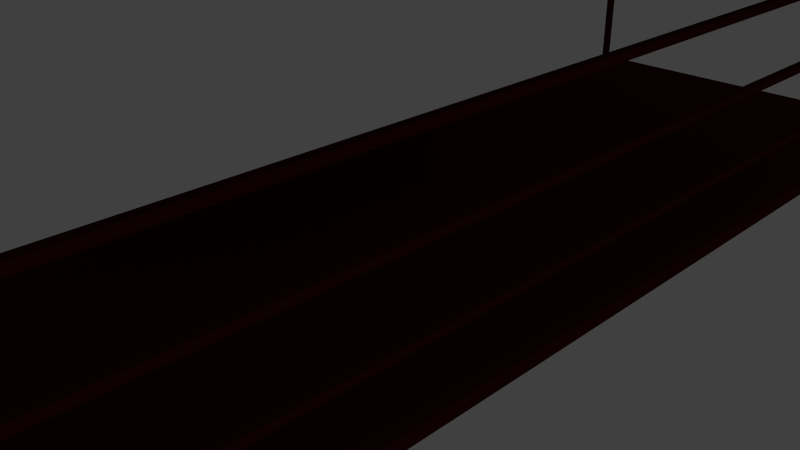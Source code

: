 # Source: bus_stop.blend  (saved by Blender 2.75.0; exported with 4.5.12 LTS)
import bpy
from mathutils import Matrix  # noqa: F401  (used for matrix-valued properties, if any)

bpy.ops.wm.read_factory_settings(use_empty=True)
scene = bpy.context.scene
scene.name = 'Scene'

# ---- collections
col_collection_1 = bpy.data.collections.new('Collection 1'); scene.collection.children.link(col_collection_1)
col_collection_2 = bpy.data.collections.new('Collection 2'); scene.collection.children.link(col_collection_2)
col_collection_2.hide_render = True
col_collection_2.hide_viewport = True

# ---- materials (node trees are filled in below, after node groups)
mat_bust_stop = bpy.data.materials.new('bust-stop')
mat_bust_stop.alpha_threshold = 0.0
mat_bust_stop.use_transparent_shadow = False
mat_bust_stop.diffuse_color = (0.08353, 0.005281, 0.006682, 1.0)
mat_bust_stop.roughness = 0.5
mat_bust_stop.specular_intensity = 0.1906
mat_bust_stop.line_color = (0.0, 0.0, 0.0, 1.0)

# ---- material node trees

# ---- world
world_world = bpy.data.worlds.new('World'); scene.world = world_world
world_world.color = (0.05088, 0.05088, 0.05088)
world_world.use_sun_shadow = False
world_world.sun_shadow_jitter_overblur = 0.0
world_world.cycles.sampling_method = 'MANUAL'
world_world.cycles.sample_map_resolution = 256

# ---- cameras
cam_camera = bpy.data.cameras.new('Camera')
cam_camera.clip_end = 100.0
cam_camera.lens = 35.0
cam_camera.sensor_width = 32.0
cam_camera.sensor_height = 18.0
cam_camera.ortho_scale = 7.314
cam_camera.dof.focus_distance = 0.0
cam_camera.dof.aperture_fstop = 128.0

# ---- lights
light_lamp = bpy.data.lights.new('Lamp', 'POINT')
light_lamp.transmission_factor = 0.0
light_lamp.cutoff_distance = 30.0
light_lamp.energy = 100.0
light_lamp.shadow_buffer_clip_start = 1.001
light_lamp.shadow_soft_size = 0.1
light_lamp.shadow_maximum_resolution = 0.006
light_lamp.use_absolute_resolution = True
light_lamp.cycles.use_multiple_importance_sampling = False

# ---- meshes
me_cube = bpy.data.meshes.new('Cube')
me_cube.from_pydata([(2.994, -9.295, 0.001946), (2.994, 9.295, 0.001946), (-2.994, 9.295, 0.001946), (-2.994, -9.295, 0.001946), (2.994, -9.295, 0.1905), (2.994, 9.295, 0.1905), (-2.994, 9.295, 0.1905), (-2.994, -9.295, 0.1905), (-2.967, 9.296, 0.0001013), (-2.967, 9.296, 0.1008), (-2.967, 9.397, 0.0001013), (-2.967, 9.397, 0.1008), (2.967, 9.296, 0.0001013), (2.967, 9.296, 0.1008), (2.967, 9.397, 0.0001013), (2.967, 9.397, 0.1008), (2.98, -9.394, 0.0001013), (2.98, -9.394, 0.1008), (2.98, -9.294, 0.0001013), (2.98, -9.294, 0.1008), (-2.98, -9.394, 0.0001013), (-2.98, -9.394, 0.1008), (-2.98, -9.294, 0.0001013), (-2.98, -9.294, 0.1008), (2.994, -9.295, 5.9), (2.994, 9.295, 5.9), (-2.994, 9.295, 5.9), (-2.994, -9.295, 5.9), (2.994, -9.295, 6.089), (2.994, 9.295, 6.089), (-2.994, 9.295, 6.089), (-2.994, -9.295, 6.089), (-12.38, 9.295, 7.011), (-12.38, -9.295, 7.011), (-12.38, 9.295, 7.199), (-12.38, -9.295, 7.199), (-4.947, 9.295, 7.987), (-11.08, 9.295, 7.987), (-11.08, -9.295, 7.987), (-4.947, -9.295, 7.987), (-4.947, 9.295, 8.176), (-11.08, 9.295, 8.176), (-4.947, -9.295, 8.176), (-11.08, -9.295, 8.176), (2.955, 9.163, 0.0593), (2.854, 9.163, 0.0593), (2.955, 9.264, 0.0593), (2.854, 9.264, 0.0593), (2.955, 9.163, 5.993), (2.854, 9.163, 5.993), (2.955, 9.264, 5.993), (2.854, 9.264, 5.993), (-2.83, 9.163, 0.0593), (-2.931, 9.163, 0.0593), (-2.83, 9.264, 0.0593), (-2.931, 9.264, 0.0593), (-2.83, 9.163, 5.993), (-2.931, 9.163, 5.993), (-2.83, 9.264, 5.993), (-2.931, 9.264, 5.993), (2.955, -9.244, 0.0593), (2.854, -9.244, 0.0593), (2.955, -9.143, 0.0593), (2.854, -9.143, 0.0593), (2.955, -9.244, 5.993), (2.854, -9.244, 5.993), (2.955, -9.143, 5.993), (2.854, -9.143, 5.993), (-2.83, -9.244, 0.0593), (-2.931, -9.244, 0.0593), (-2.83, -9.143, 0.0593), (-2.931, -9.143, 0.0593), (-2.83, -9.244, 5.993), (-2.931, -9.244, 5.993), (-2.83, -9.143, 5.993), (-2.931, -9.143, 5.993), (2.955, -9.209, 3.077), (2.854, -9.209, 3.077), (2.955, -9.209, 2.976), (2.854, -9.209, 2.976), (2.955, 9.205, 3.077), (2.854, 9.205, 3.077), (2.955, 9.205, 2.976), (2.854, 9.205, 2.976), (2.955, -9.209, 2.077), (2.854, -9.209, 2.077), (2.955, -9.209, 1.976), (2.854, -9.209, 1.976), (2.955, 9.205, 2.077), (2.854, 9.205, 2.077), (2.955, 9.205, 1.976), (2.854, 9.205, 1.976), (2.955, -9.209, 1.077), (2.854, -9.209, 1.077), (2.955, -9.209, 0.9759), (2.854, -9.209, 0.9759), (2.955, 9.205, 1.077), (2.854, 9.205, 1.077), (2.955, 9.205, 0.9759), (2.854, 9.205, 0.9759)], [], [(0, 1, 2, 3), (4, 7, 6, 5), (0, 4, 5, 1), (1, 5, 6, 2), (2, 6, 7, 3), (4, 0, 3, 7), (9, 11, 10, 8), (11, 15, 14, 10), (15, 13, 12, 14), (13, 9, 8, 12), (8, 10, 14, 12), (13, 15, 11, 9), (17, 19, 18, 16), (19, 23, 22, 18), (23, 21, 20, 22), (21, 17, 16, 20), (16, 18, 22, 20), (21, 23, 19, 17), (24, 25, 26, 27), (28, 31, 30, 29), (24, 28, 29, 25), (25, 29, 30, 26), (38, 37, 32, 33), (28, 24, 27, 31), (32, 34, 35, 33), (37, 41, 34, 32), (41, 43, 35, 34), (43, 38, 33, 35), (31, 27, 39, 42), (42, 39, 38, 43), (30, 31, 42, 40), (40, 42, 43, 41), (26, 30, 40, 36), (36, 40, 41, 37), (27, 26, 36, 39), (39, 36, 37, 38), (45, 47, 46, 44), (47, 51, 50, 46), (51, 49, 48, 50), (49, 45, 44, 48), (44, 46, 50, 48), (49, 51, 47, 45), (53, 55, 54, 52), (55, 59, 58, 54), (59, 57, 56, 58), (57, 53, 52, 56), (52, 54, 58, 56), (57, 59, 55, 53), (61, 63, 62, 60), (63, 67, 66, 62), (67, 65, 64, 66), (65, 61, 60, 64), (60, 62, 66, 64), (65, 67, 63, 61), (69, 71, 70, 68), (71, 75, 74, 70), (75, 73, 72, 74), (73, 69, 68, 72), (68, 70, 74, 72), (73, 75, 71, 69), (77, 79, 78, 76), (79, 83, 82, 78), (83, 81, 80, 82), (81, 77, 76, 80), (76, 78, 82, 80), (81, 83, 79, 77), (85, 87, 86, 84), (87, 91, 90, 86), (91, 89, 88, 90), (89, 85, 84, 88), (84, 86, 90, 88), (89, 91, 87, 85), (93, 95, 94, 92), (95, 99, 98, 94), (99, 97, 96, 98), (97, 93, 92, 96), (92, 94, 98, 96), (97, 99, 95, 93)])
_uv = me_cube.uv_layers.new(name='UVMap')
_uv.uv.foreach_set('vector', [0.5635, 0.5, 0.5635, 0.0, 0.7253, 0.0, 0.7253, 0.5, 0.7253, 1.796e-07, 0.8872, 0.0, 0.8872, 0.5, 0.7253, 0.5, 0.2818, 1.0, 0.2767, 1.0, 0.2767, 0.5, 0.2818, 0.5, 0.3297, 0.6611, 0.3246, 0.6611, 0.3246, 0.5, 0.3297, 0.5, 0.2818, 0.5, 0.2869, 0.5, 0.2869, 1.0, 0.2818, 1.0, 0.3297, 0.5, 0.3348, 0.5, 0.3348, 0.6611, 0.3297, 0.6611, 0.4301, 0.5027, 0.4301, 0.5, 0.4328, 0.5, 0.4328, 0.5027, 0.362, 0.5, 0.362, 0.6596, 0.3593, 0.6596, 0.3593, 0.5, 0.4437, 0.5027, 0.4437, 0.5, 0.4464, 0.5, 0.4464, 0.5027, 0.3784, 0.6596, 0.3784, 0.5, 0.3811, 0.5, 0.3811, 0.6596, 0.392, 0.5, 0.3947, 0.5, 0.3947, 0.6596, 0.392, 0.6596, 0.3893, 0.5, 0.392, 0.5, 0.392, 0.6596, 0.3893, 0.6596, 0.441, 0.5027, 0.441, 0.5, 0.4437, 0.5, 0.4437, 0.5027, 0.3375, 0.6603, 0.3375, 0.5, 0.3403, 0.5, 0.3403, 0.6603, 0.4328, 0.5027, 0.4328, 0.5, 0.4355, 0.5, 0.4355, 0.5027, 0.3348, 0.6603, 0.3348, 0.5, 0.3375, 0.5, 0.3375, 0.6603, 0.343, 0.6603, 0.3403, 0.6603, 0.3403, 0.5, 0.343, 0.5, 0.3457, 0.6603, 0.343, 0.6603, 0.343, 0.5, 0.3457, 0.5, 0.4016, 0.5, 0.4016, 0.0, 0.5635, 0.0, 0.5635, 0.5, 0.0, 0.5, 0.1618, 0.5, 0.1618, 1.0, 7.087e-08, 1.0, 0.292, 1.0, 0.2869, 1.0, 0.2869, 0.5, 0.292, 0.5, 0.2526, 0.9147, 0.2475, 0.9141, 0.2665, 0.7542, 0.2716, 0.7547, 0.236, 2.565e-08, 0.236, 0.5, 0.2008, 0.5, 0.2008, 2.565e-08, 0.1926, 0.5006, 0.1977, 0.5, 0.2167, 0.66, 0.2117, 0.6606, 0.2716, 0.5, 0.2767, 0.5, 0.2767, 1.0, 0.2716, 1.0, 0.2413, 0.5323, 0.2362, 0.5317, 0.2665, 0.5, 0.2716, 0.5006, 0.03516, 7.695e-08, 0.03516, 0.5, 7.732e-08, 0.5, 0.0, 5.13e-08, 0.1813, 0.8831, 0.1864, 0.8825, 0.2167, 0.9141, 0.2117, 0.9147, 0.2117, 0.6606, 0.2167, 0.66, 0.1669, 0.7187, 0.1618, 0.7193, 0.1618, 0.7193, 0.1669, 0.7187, 0.1864, 0.8825, 0.1813, 0.8831, 1.0, 0.0, 1.0, 0.5, 0.9436, 0.5, 0.9436, 0.0, 0.2008, 0.0, 0.2008, 0.5, 0.03516, 0.5, 0.03516, 7.695e-08, 0.2716, 0.7547, 0.2665, 0.7542, 0.2167, 0.6954, 0.2218, 0.696, 0.2218, 0.696, 0.2167, 0.6954, 0.2362, 0.5317, 0.2413, 0.5323, 0.9436, 0.0, 0.9436, 0.5, 0.8872, 0.5, 0.8872, 0.0, 0.4016, 0.0, 0.4016, 0.5, 0.236, 0.5, 0.236, 2.565e-08, 0.4274, 0.5027, 0.4274, 0.5, 0.4301, 0.5, 0.4301, 0.5027, 0.3566, 0.6596, 0.3566, 0.5, 0.3593, 0.5, 0.3593, 0.6596, 0.4192, 0.5, 0.4192, 0.5027, 0.4165, 0.5027, 0.4165, 0.5, 0.3784, 0.5, 0.3784, 0.6596, 0.3757, 0.6596, 0.3757, 0.5, 0.4002, 0.6596, 0.3974, 0.6596, 0.3974, 0.5, 0.4002, 0.5, 0.3675, 0.5, 0.3702, 0.5, 0.3702, 0.6596, 0.3675, 0.6596, 0.4247, 0.5027, 0.4247, 0.5, 0.4274, 0.5, 0.4274, 0.5027, 0.3539, 0.6596, 0.3539, 0.5, 0.3566, 0.5, 0.3566, 0.6596, 0.4165, 0.5, 0.4165, 0.5027, 0.4138, 0.5027, 0.4138, 0.5, 0.3757, 0.5, 0.3757, 0.6596, 0.3729, 0.6596, 0.3729, 0.5, 0.3974, 0.6596, 0.3947, 0.6596, 0.3947, 0.5, 0.3974, 0.5, 0.3648, 0.5, 0.3675, 0.5, 0.3675, 0.6596, 0.3648, 0.6596, 0.4219, 0.5027, 0.4219, 0.5, 0.4247, 0.5, 0.4247, 0.5027, 0.3512, 0.6596, 0.3512, 0.5, 0.3539, 0.5, 0.3539, 0.6596, 0.4138, 0.5, 0.4138, 0.5027, 0.411, 0.5027, 0.411, 0.5, 0.3729, 0.5, 0.3729, 0.6596, 0.3702, 0.6596, 0.3702, 0.5, 0.3484, 0.6596, 0.3457, 0.6596, 0.3457, 0.5, 0.3484, 0.5, 0.3838, 0.5, 0.3865, 0.5, 0.3865, 0.6596, 0.3838, 0.6596, 0.4192, 0.5027, 0.4192, 0.5, 0.4219, 0.5, 0.4219, 0.5027, 0.3484, 0.6596, 0.3484, 0.5, 0.3512, 0.5, 0.3512, 0.6596, 0.411, 0.5, 0.411, 0.5027, 0.4083, 0.5027, 0.4083, 0.5, 0.3648, 0.5, 0.3648, 0.6596, 0.362, 0.6596, 0.362, 0.5, 0.3865, 0.5, 0.3893, 0.5, 0.3893, 0.6596, 0.3865, 0.6596, 0.3811, 0.5, 0.3838, 0.5, 0.3838, 0.6596, 0.3811, 0.6596, 0.4029, 0.5, 0.4029, 0.5027, 0.4002, 0.5027, 0.4002, 0.5, 0.3056, 0.9953, 0.3056, 0.5, 0.3083, 0.5, 0.3083, 0.9953, 0.4383, 0.5027, 0.4383, 0.5, 0.441, 0.5, 0.441, 0.5027, 0.3246, 0.5, 0.3246, 0.9953, 0.3219, 0.9953, 0.3219, 0.5, 0.2974, 0.5, 0.3001, 0.5, 0.3001, 0.9953, 0.2974, 0.9953, 0.3137, 0.5, 0.3165, 0.5, 0.3165, 0.9953, 0.3137, 0.9953, 0.4083, 0.5, 0.4083, 0.5027, 0.4056, 0.5027, 0.4056, 0.5, 0.3029, 0.9953, 0.3029, 0.5, 0.3056, 0.5, 0.3056, 0.9953, 0.4056, 0.5027, 0.4029, 0.5027, 0.4029, 0.5, 0.4056, 0.5, 0.3219, 0.5, 0.3219, 0.9953, 0.3192, 0.9953, 0.3192, 0.5, 0.2947, 0.5, 0.2974, 0.5, 0.2974, 0.9953, 0.2947, 0.9953, 0.311, 0.5, 0.3137, 0.5, 0.3137, 0.9953, 0.311, 0.9953, 0.4491, 0.5, 0.4491, 0.5027, 0.4464, 0.5027, 0.4464, 0.5, 0.3001, 0.9953, 0.3001, 0.5, 0.3029, 0.5, 0.3029, 0.9953, 0.4355, 0.5027, 0.4355, 0.5, 0.4383, 0.5, 0.4383, 0.5027, 0.3192, 0.5, 0.3192, 0.9953, 0.3165, 0.9953, 0.3165, 0.5, 0.292, 0.5, 0.2947, 0.5, 0.2947, 0.9953, 0.292, 0.9953, 0.3083, 0.5, 0.311, 0.5, 0.311, 0.9953, 0.3083, 0.9953])
me_cube.materials.append(mat_bust_stop)
me_cube.use_remesh_preserve_volume = False
me_cube.use_remesh_preserve_attributes = False
me_cube.use_mirror_vertex_groups = False
me_cube.update()

# ---- objects
ob_cube = bpy.data.objects.new('Cube', me_cube)
ob_lamp = bpy.data.objects.new('Lamp', light_lamp)
ob_camera = bpy.data.objects.new('Camera', cam_camera)

# ---- transforms, parenting, visibility, modifiers, constraints
ob_cube.location = (0.0, 0.0, 0.0)
ob_cube.lock_rotations_4d = False
ob_cube.empty_display_type = 'ARROWS'
ob_cube.lineart.crease_threshold = 0.0
ob_lamp.location = (4.076, 1.005, 5.904)
ob_lamp.rotation_euler = (0.6503, 0.05522, 1.866)
ob_lamp.lock_rotations_4d = False
ob_lamp.empty_display_type = 'ARROWS'
ob_lamp.color = (0.0, 0.0, 0.0, 0.0)
ob_lamp.lineart.crease_threshold = 0.0
ob_camera.location = (7.481, -6.508, 5.344)
ob_camera.rotation_euler = (1.109, 0.01082, 0.8149)
ob_camera.lock_rotations_4d = False
ob_camera.empty_display_type = 'ARROWS'
ob_camera.color = (0.0, 0.0, 0.0, 0.0)
ob_camera.display_type = 'WIRE'
ob_camera.lineart.crease_threshold = 0.0

# ---- collection membership
col_collection_1.objects.link(ob_cube)
col_collection_2.objects.link(ob_lamp)
col_collection_2.objects.link(ob_camera)

# ---- scene / render settings (as saved in the file)
scene.camera = ob_camera
scene.frame_start = 1; scene.frame_end = 250; scene.frame_set(1)
scene.render.engine = 'BLENDER_EEVEE_NEXT'
scene.render.resolution_percentage = 50
scene.render.dither_intensity = 0.0
scene.cycles.use_denoising = False
scene.cycles.samples = 10
scene.cycles.sampling_pattern = 'TABULATED_SOBOL'
scene.cycles.light_sampling_threshold = 0.0
scene.cycles.use_adaptive_sampling = False
scene.cycles.use_light_tree = False
scene.cycles.blur_glossy = 0.0
scene.cycles.pixel_filter_type = 'GAUSSIAN'
scene.cycles.sample_clamp_indirect = 0.0
scene.view_settings.view_transform = 'Standard'
bpy.context.view_layer.update()

